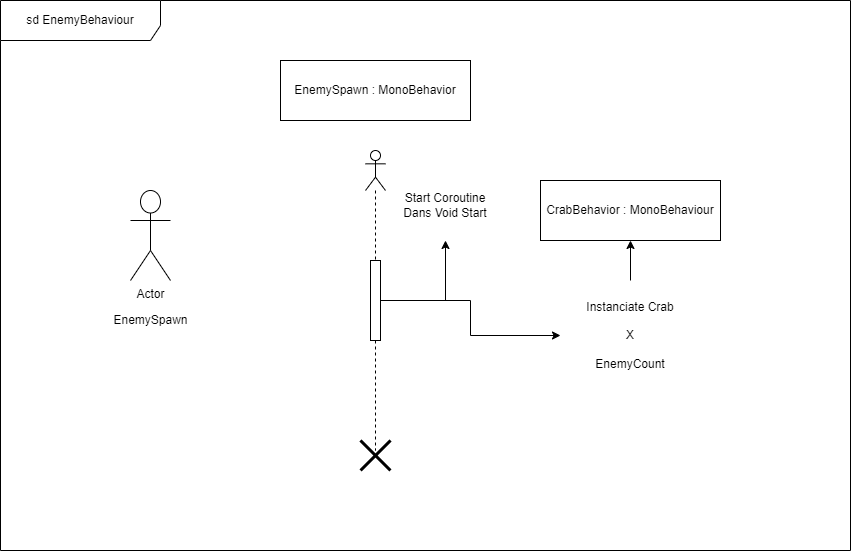

The diagram above was exported from draw.io. Its source (the exported page's mxGraphModel, read from the mxfile embedded in the PNG):
<mxGraphModel dx="1422" dy="865" grid="1" gridSize="10" guides="1" tooltips="1" connect="1" arrows="1" fold="1" page="1" pageScale="1" pageWidth="850" pageHeight="1100" math="0" shadow="0">
  <root>
    <mxCell id="0" />
    <mxCell id="1" parent="0" />
    <mxCell id="85BcvBji9iAnKV3tm72n-1" value="Actor" style="shape=umlActor;verticalLabelPosition=bottom;verticalAlign=top;html=1;outlineConnect=0;" parent="1" vertex="1">
      <mxGeometry x="130" y="190" width="40" height="90" as="geometry" />
    </mxCell>
    <mxCell id="85BcvBji9iAnKV3tm72n-2" value="EnemySpawn" style="text;html=1;align=center;verticalAlign=middle;resizable=0;points=[];autosize=1;strokeColor=none;fillColor=none;" parent="1" vertex="1">
      <mxGeometry x="100" y="305" width="100" height="30" as="geometry" />
    </mxCell>
    <mxCell id="85BcvBji9iAnKV3tm72n-5" value="EnemySpawn : MonoBehavior" style="rounded=0;whiteSpace=wrap;html=1;" parent="1" vertex="1">
      <mxGeometry x="280" y="60" width="190" height="60" as="geometry" />
    </mxCell>
    <mxCell id="85BcvBji9iAnKV3tm72n-14" value="" style="shape=umlLifeline;participant=umlActor;perimeter=lifelinePerimeter;whiteSpace=wrap;html=1;container=1;collapsible=0;recursiveResize=0;verticalAlign=top;spacingTop=36;outlineConnect=0;" parent="1" vertex="1">
      <mxGeometry x="365" y="150" width="20" height="300" as="geometry" />
    </mxCell>
    <mxCell id="85BcvBji9iAnKV3tm72n-16" value="" style="html=1;points=[];perimeter=orthogonalPerimeter;" parent="85BcvBji9iAnKV3tm72n-14" vertex="1">
      <mxGeometry x="5" y="110" width="10" height="80" as="geometry" />
    </mxCell>
    <mxCell id="85BcvBji9iAnKV3tm72n-15" value="" style="shape=umlDestroy;whiteSpace=wrap;html=1;strokeWidth=3;" parent="1" vertex="1">
      <mxGeometry x="360" y="440" width="30" height="30" as="geometry" />
    </mxCell>
    <mxCell id="85BcvBji9iAnKV3tm72n-31" value="" style="edgeStyle=orthogonalEdgeStyle;rounded=0;orthogonalLoop=1;jettySize=auto;html=1;" parent="1" source="85BcvBji9iAnKV3tm72n-18" target="85BcvBji9iAnKV3tm72n-24" edge="1">
      <mxGeometry relative="1" as="geometry" />
    </mxCell>
    <mxCell id="85BcvBji9iAnKV3tm72n-18" value="Instanciate Crab&lt;br&gt;&lt;br&gt;X&lt;br&gt;&lt;br&gt;EnemyCount" style="text;html=1;strokeColor=none;fillColor=none;align=center;verticalAlign=middle;whiteSpace=wrap;rounded=0;" parent="1" vertex="1">
      <mxGeometry x="560" y="280" width="140" height="110" as="geometry" />
    </mxCell>
    <mxCell id="85BcvBji9iAnKV3tm72n-19" value="Start Coroutine&lt;br&gt;Dans Void Start" style="text;html=1;strokeColor=none;fillColor=none;align=center;verticalAlign=middle;whiteSpace=wrap;rounded=0;" parent="1" vertex="1">
      <mxGeometry x="390" y="170" width="110" height="70" as="geometry" />
    </mxCell>
    <mxCell id="85BcvBji9iAnKV3tm72n-21" style="edgeStyle=orthogonalEdgeStyle;rounded=0;orthogonalLoop=1;jettySize=auto;html=1;" parent="1" source="85BcvBji9iAnKV3tm72n-16" target="85BcvBji9iAnKV3tm72n-18" edge="1">
      <mxGeometry relative="1" as="geometry" />
    </mxCell>
    <mxCell id="85BcvBji9iAnKV3tm72n-23" style="edgeStyle=orthogonalEdgeStyle;rounded=0;orthogonalLoop=1;jettySize=auto;html=1;" parent="1" source="85BcvBji9iAnKV3tm72n-16" target="85BcvBji9iAnKV3tm72n-19" edge="1">
      <mxGeometry relative="1" as="geometry" />
    </mxCell>
    <mxCell id="85BcvBji9iAnKV3tm72n-24" value="CrabBehavior : MonoBehaviour" style="rounded=0;whiteSpace=wrap;html=1;" parent="1" vertex="1">
      <mxGeometry x="540" y="180" width="180" height="60" as="geometry" />
    </mxCell>
    <mxCell id="dNaKDkMmWWQGJEISSYJ1-1" value="sd EnemyBehaviour" style="shape=umlFrame;whiteSpace=wrap;html=1;width=160;height=40;" vertex="1" parent="1">
      <mxGeometry width="850" height="550" as="geometry" />
    </mxCell>
  </root>
</mxGraphModel>